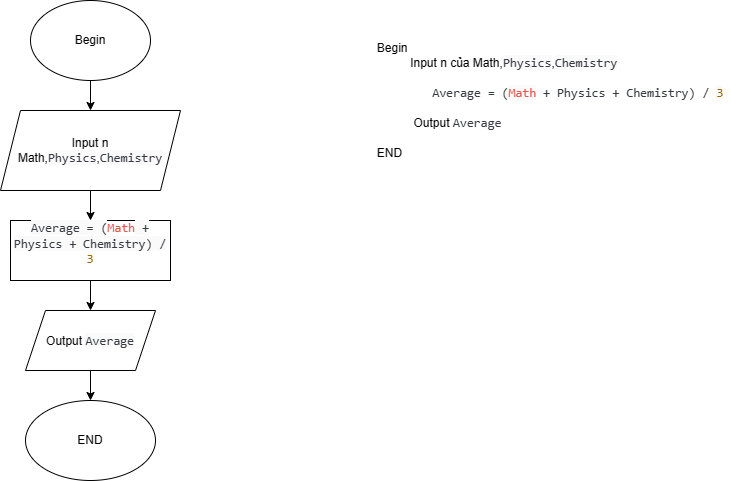

The diagram above was exported from draw.io. Its source (the exported page's mxGraphModel, read from the mxfile embedded in the PNG):
<mxGraphModel dx="430" dy="464" grid="1" gridSize="10" guides="1" tooltips="1" connect="1" arrows="1" fold="1" page="1" pageScale="1" pageWidth="850" pageHeight="1100" math="0" shadow="0">
  <root>
    <mxCell id="0" />
    <mxCell id="1" parent="0" />
    <mxCell id="uhiYrWj3JslGKZG6RPs_-9" value="" style="edgeStyle=orthogonalEdgeStyle;rounded=0;orthogonalLoop=1;jettySize=auto;html=1;" parent="1" source="uhiYrWj3JslGKZG6RPs_-1" target="uhiYrWj3JslGKZG6RPs_-2" edge="1">
      <mxGeometry relative="1" as="geometry" />
    </mxCell>
    <mxCell id="uhiYrWj3JslGKZG6RPs_-1" value="Begin" style="ellipse;whiteSpace=wrap;html=1;" parent="1" vertex="1">
      <mxGeometry x="380" y="130" width="120" height="80" as="geometry" />
    </mxCell>
    <mxCell id="uhiYrWj3JslGKZG6RPs_-10" style="edgeStyle=orthogonalEdgeStyle;rounded=0;orthogonalLoop=1;jettySize=auto;html=1;" parent="1" source="uhiYrWj3JslGKZG6RPs_-2" target="uhiYrWj3JslGKZG6RPs_-5" edge="1">
      <mxGeometry relative="1" as="geometry" />
    </mxCell>
    <mxCell id="uhiYrWj3JslGKZG6RPs_-2" value="Input n Math,&lt;span style=&quot;color: rgb(56, 58, 66); font-family: SFMono-Regular, Menlo, Monaco, Consolas, &amp;quot;Liberation Mono&amp;quot;, &amp;quot;Courier New&amp;quot;, monospace; font-size: 12.6px; text-align: left; background-color: rgb(250, 250, 250);&quot;&gt;Physics&lt;/span&gt;,&lt;span style=&quot;color: rgb(56, 58, 66); font-family: SFMono-Regular, Menlo, Monaco, Consolas, &amp;quot;Liberation Mono&amp;quot;, &amp;quot;Courier New&amp;quot;, monospace; font-size: 12.6px; text-align: left; background-color: rgb(250, 250, 250);&quot;&gt;Chemistry&lt;/span&gt;" style="shape=parallelogram;perimeter=parallelogramPerimeter;whiteSpace=wrap;html=1;fixedSize=1;" parent="1" vertex="1">
      <mxGeometry x="350" y="240" width="180" height="80" as="geometry" />
    </mxCell>
    <mxCell id="uhiYrWj3JslGKZG6RPs_-11" value="" style="edgeStyle=orthogonalEdgeStyle;rounded=0;orthogonalLoop=1;jettySize=auto;html=1;" parent="1" source="uhiYrWj3JslGKZG6RPs_-5" target="uhiYrWj3JslGKZG6RPs_-7" edge="1">
      <mxGeometry relative="1" as="geometry" />
    </mxCell>
    <mxCell id="uhiYrWj3JslGKZG6RPs_-5" value="&#10;&lt;span style=&quot;color: rgb(56, 58, 66); font-family: SFMono-Regular, Menlo, Monaco, Consolas, &amp;quot;Liberation Mono&amp;quot;, &amp;quot;Courier New&amp;quot;, monospace; font-size: 12.6px; font-style: normal; font-variant-ligatures: normal; font-variant-caps: normal; font-weight: 400; letter-spacing: normal; orphans: 2; text-align: left; text-indent: 0px; text-transform: none; widows: 2; word-spacing: 0px; -webkit-text-stroke-width: 0px; background-color: rgb(250, 250, 250); text-decoration-thickness: initial; text-decoration-style: initial; text-decoration-color: initial; float: none; display: inline !important;&quot;&gt;Average = (&lt;/span&gt;&lt;span style=&quot;box-sizing: border-box; color: rgb(228, 86, 73); font-family: SFMono-Regular, Menlo, Monaco, Consolas, &amp;quot;Liberation Mono&amp;quot;, &amp;quot;Courier New&amp;quot;, monospace; font-size: 12.6px; font-style: normal; font-variant-ligatures: normal; font-variant-caps: normal; font-weight: 400; letter-spacing: normal; orphans: 2; text-align: left; text-indent: 0px; text-transform: none; widows: 2; word-spacing: 0px; -webkit-text-stroke-width: 0px; text-decoration-thickness: initial; text-decoration-style: initial; text-decoration-color: initial;&quot; class=&quot;hljs-name&quot;&gt;Math&lt;/span&gt;&lt;span style=&quot;color: rgb(56, 58, 66); font-family: SFMono-Regular, Menlo, Monaco, Consolas, &amp;quot;Liberation Mono&amp;quot;, &amp;quot;Courier New&amp;quot;, monospace; font-size: 12.6px; font-style: normal; font-variant-ligatures: normal; font-variant-caps: normal; font-weight: 400; letter-spacing: normal; orphans: 2; text-align: left; text-indent: 0px; text-transform: none; widows: 2; word-spacing: 0px; -webkit-text-stroke-width: 0px; background-color: rgb(250, 250, 250); text-decoration-thickness: initial; text-decoration-style: initial; text-decoration-color: initial; float: none; display: inline !important;&quot;&gt; + Physics + Chemistry) / &lt;/span&gt;&lt;span style=&quot;box-sizing: border-box; color: rgb(152, 104, 1); font-family: SFMono-Regular, Menlo, Monaco, Consolas, &amp;quot;Liberation Mono&amp;quot;, &amp;quot;Courier New&amp;quot;, monospace; font-size: 12.6px; font-style: normal; font-variant-ligatures: normal; font-variant-caps: normal; font-weight: 400; letter-spacing: normal; orphans: 2; text-align: left; text-indent: 0px; text-transform: none; widows: 2; word-spacing: 0px; -webkit-text-stroke-width: 0px; text-decoration-thickness: initial; text-decoration-style: initial; text-decoration-color: initial;&quot; class=&quot;hljs-number&quot;&gt;3&lt;/span&gt;&#10;&#10;" style="rounded=0;whiteSpace=wrap;html=1;" parent="1" vertex="1">
      <mxGeometry x="360" y="350" width="160" height="60" as="geometry" />
    </mxCell>
    <mxCell id="uhiYrWj3JslGKZG6RPs_-12" value="" style="edgeStyle=orthogonalEdgeStyle;rounded=0;orthogonalLoop=1;jettySize=auto;html=1;" parent="1" source="uhiYrWj3JslGKZG6RPs_-7" target="uhiYrWj3JslGKZG6RPs_-8" edge="1">
      <mxGeometry relative="1" as="geometry" />
    </mxCell>
    <mxCell id="uhiYrWj3JslGKZG6RPs_-7" value="Output&amp;nbsp;&lt;span style=&quot;color: rgb(56, 58, 66); font-family: SFMono-Regular, Menlo, Monaco, Consolas, &amp;quot;Liberation Mono&amp;quot;, &amp;quot;Courier New&amp;quot;, monospace; font-size: 12.6px; text-align: left; background-color: rgb(250, 250, 250);&quot;&gt;Average&lt;/span&gt;" style="shape=parallelogram;perimeter=parallelogramPerimeter;whiteSpace=wrap;html=1;fixedSize=1;" parent="1" vertex="1">
      <mxGeometry x="375" y="440" width="130" height="60" as="geometry" />
    </mxCell>
    <mxCell id="uhiYrWj3JslGKZG6RPs_-8" value="END" style="ellipse;whiteSpace=wrap;html=1;" parent="1" vertex="1">
      <mxGeometry x="375" y="530" width="130" height="80" as="geometry" />
    </mxCell>
    <mxCell id="uhiYrWj3JslGKZG6RPs_-14" value="&lt;div style=&quot;text-align: left;&quot;&gt;&lt;span style=&quot;background-color: initial;&quot;&gt;Begin&lt;/span&gt;&lt;/div&gt;&lt;div style=&quot;text-align: left;&quot;&gt;&lt;span style=&quot;background-color: initial;&quot;&gt;&amp;nbsp; &amp;nbsp; &amp;nbsp; &amp;nbsp; &amp;nbsp; Input n của Math,&lt;/span&gt;&lt;span style=&quot;border-color: var(--border-color); color: rgb(56, 58, 66); font-family: SFMono-Regular, Menlo, Monaco, Consolas, &amp;quot;Liberation Mono&amp;quot;, &amp;quot;Courier New&amp;quot;, monospace; font-size: 12.6px; background-color: rgb(250, 250, 250);&quot;&gt;Physics&lt;/span&gt;&lt;span style=&quot;background-color: initial;&quot;&gt;,&lt;/span&gt;&lt;span style=&quot;border-color: var(--border-color); color: rgb(56, 58, 66); font-family: SFMono-Regular, Menlo, Monaco, Consolas, &amp;quot;Liberation Mono&amp;quot;, &amp;quot;Courier New&amp;quot;, monospace; font-size: 12.6px; background-color: rgb(250, 250, 250);&quot;&gt;Chemistry&lt;/span&gt;&lt;/div&gt;&lt;span style=&quot;border-color: var(--border-color); background-color: rgb(250, 250, 250);&quot;&gt;&lt;div style=&quot;text-align: left;&quot;&gt;&lt;br&gt;&lt;/div&gt;&lt;span style=&quot;color: rgb(56, 58, 66); font-family: SFMono-Regular, Menlo, Monaco, Consolas, &amp;quot;Liberation Mono&amp;quot;, &amp;quot;Courier New&amp;quot;, monospace; font-size: 12.6px; border-color: var(--border-color);&quot;&gt;&lt;div style=&quot;text-align: left;&quot;&gt;&lt;span style=&quot;font-size: 12.6px; border-color: var(--border-color);&quot;&gt;&amp;nbsp; &amp;nbsp; &amp;nbsp; &amp;nbsp; Average = (&lt;/span&gt;&lt;span style=&quot;color: rgb(228, 86, 73); font-size: 12.6px; border-color: var(--border-color); background-color: rgb(251, 251, 251); box-sizing: border-box;&quot; class=&quot;hljs-name&quot;&gt;Math&lt;/span&gt;&lt;span style=&quot;font-size: 12.6px; border-color: var(--border-color);&quot;&gt;&amp;nbsp;+ Physics + Chemistry) /&amp;nbsp;&lt;/span&gt;&lt;span style=&quot;color: rgb(152, 104, 1); font-size: 12.6px; border-color: var(--border-color); background-color: rgb(251, 251, 251); box-sizing: border-box;&quot; class=&quot;hljs-number&quot;&gt;3&lt;/span&gt;&lt;/div&gt;&lt;/span&gt;&lt;span style=&quot;border-color: var(--border-color); background-color: rgb(251, 251, 251); box-sizing: border-box;&quot; class=&quot;hljs-number&quot;&gt;&lt;div style=&quot;text-align: left;&quot;&gt;&lt;font face=&quot;SFMono-Regular, Menlo, Monaco, Consolas, Liberation Mono, Courier New, monospace&quot; color=&quot;#986801&quot;&gt;&lt;span style=&quot;font-size: 12.6px;&quot;&gt;&lt;br&gt;&lt;/span&gt;&lt;/font&gt;&lt;/div&gt;&lt;/span&gt;&lt;span style=&quot;color: rgb(0, 0, 0); font-family: Helvetica; font-size: 12px; background-color: rgb(251, 251, 251);&quot;&gt;&lt;div style=&quot;text-align: left;&quot;&gt;&amp;nbsp; &amp;nbsp; &amp;nbsp; &amp;nbsp; &amp;nbsp; &amp;nbsp;Output&amp;nbsp;&lt;span style=&quot;color: rgb(56, 58, 66); font-family: SFMono-Regular, Menlo, Monaco, Consolas, &amp;quot;Liberation Mono&amp;quot;, &amp;quot;Courier New&amp;quot;, monospace; font-size: 12.6px; border-color: var(--border-color);&quot;&gt;Average&lt;/span&gt;&lt;/div&gt;&lt;/span&gt;&lt;span style=&quot;border-color: var(--border-color);&quot;&gt;&lt;div style=&quot;text-align: left;&quot;&gt;&lt;font face=&quot;SFMono-Regular, Menlo, Monaco, Consolas, Liberation Mono, Courier New, monospace&quot; color=&quot;#383a42&quot;&gt;&lt;span style=&quot;font-size: 12.6px;&quot;&gt;&lt;br&gt;&lt;/span&gt;&lt;/font&gt;&lt;/div&gt;&lt;/span&gt;&lt;span style=&quot;color: rgb(0, 0, 0); font-family: Helvetica; font-size: 12px; background-color: rgb(251, 251, 251);&quot;&gt;&lt;div style=&quot;text-align: left;&quot;&gt;END&lt;/div&gt;&lt;/span&gt;&lt;/span&gt;" style="text;strokeColor=none;align=center;fillColor=none;html=1;verticalAlign=middle;whiteSpace=wrap;rounded=0;" parent="1" vertex="1">
      <mxGeometry x="720" y="160" width="360" height="140" as="geometry" />
    </mxCell>
  </root>
</mxGraphModel>